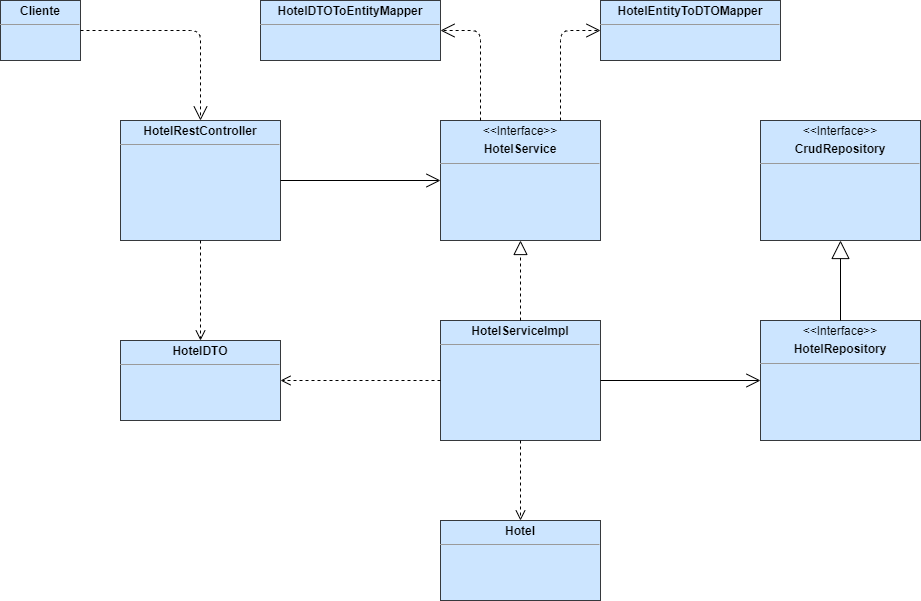

The diagram above was exported from draw.io. Its source (the exported page's mxGraphModel, read from the mxfile embedded in the PNG):
<mxGraphModel dx="1038" dy="559" grid="1" gridSize="10" guides="1" tooltips="1" connect="1" arrows="1" fold="1" page="1" pageScale="1.5" pageWidth="1169" pageHeight="826" background="none" math="0" shadow="0">
  <root>
    <mxCell id="0" style=";html=1;" />
    <mxCell id="1" style=";html=1;" parent="0" />
    <mxCell id="zdE4KGvxXBM0RefZf7r2-1" value="&lt;p style=&quot;margin:0px;margin-top:4px;text-align:center;&quot;&gt;&lt;b&gt;Cliente&lt;/b&gt;&lt;/p&gt;&lt;hr size=&quot;1&quot;&gt;&lt;div style=&quot;height:2px;&quot;&gt;&lt;/div&gt;" style="verticalAlign=top;align=left;overflow=fill;fontSize=12;fontFamily=Helvetica;html=1;fillColor=#cce5ff;strokeColor=#36393d;" parent="1" vertex="1">
      <mxGeometry x="200" y="80" width="80" height="60" as="geometry" />
    </mxCell>
    <mxCell id="zdE4KGvxXBM0RefZf7r2-2" value="&lt;p style=&quot;margin:0px;margin-top:4px;text-align:center;&quot;&gt;&lt;b&gt;HotelRestController&lt;/b&gt;&lt;/p&gt;&lt;hr size=&quot;1&quot;&gt;&lt;div style=&quot;height:2px;&quot;&gt;&lt;/div&gt;" style="verticalAlign=top;align=left;overflow=fill;fontSize=12;fontFamily=Helvetica;html=1;fillColor=#cce5ff;strokeColor=#36393d;" parent="1" vertex="1">
      <mxGeometry x="320" y="200" width="160" height="120" as="geometry" />
    </mxCell>
    <mxCell id="zdE4KGvxXBM0RefZf7r2-3" value="&lt;p style=&quot;margin:0px;margin-top:4px;text-align:center;&quot;&gt;&amp;lt;&amp;lt;Interface&amp;gt;&amp;gt;&lt;/p&gt;&lt;p style=&quot;margin:0px;margin-top:4px;text-align:center;&quot;&gt;&lt;b&gt;HotelService&lt;/b&gt;&lt;/p&gt;&lt;hr size=&quot;1&quot;&gt;&lt;div style=&quot;height:2px;&quot;&gt;&lt;/div&gt;" style="verticalAlign=top;align=left;overflow=fill;fontSize=12;fontFamily=Helvetica;html=1;fontColor=default;strokeColor=#36393d;fillColor=#cce5ff;" parent="1" vertex="1">
      <mxGeometry x="640" y="200" width="160" height="120" as="geometry" />
    </mxCell>
    <mxCell id="zdE4KGvxXBM0RefZf7r2-4" value="&lt;p style=&quot;margin:0px;margin-top:4px;text-align:center;&quot;&gt;&amp;lt;&amp;lt;Interface&amp;gt;&amp;gt;&lt;/p&gt;&lt;p style=&quot;margin:0px;margin-top:4px;text-align:center;&quot;&gt;&lt;b&gt;CrudRepository&lt;/b&gt;&lt;/p&gt;&lt;hr size=&quot;1&quot;&gt;&lt;div style=&quot;height:2px;&quot;&gt;&lt;/div&gt;" style="verticalAlign=top;align=left;overflow=fill;fontSize=12;fontFamily=Helvetica;html=1;fontColor=default;strokeColor=#36393d;fillColor=#cce5ff;" parent="1" vertex="1">
      <mxGeometry x="960" y="200" width="160" height="120" as="geometry" />
    </mxCell>
    <mxCell id="zdE4KGvxXBM0RefZf7r2-5" value="&lt;p style=&quot;margin:0px;margin-top:4px;text-align:center;&quot;&gt;&amp;lt;&amp;lt;Interface&amp;gt;&amp;gt;&lt;/p&gt;&lt;p style=&quot;margin:0px;margin-top:4px;text-align:center;&quot;&gt;&lt;b&gt;HotelRepository&lt;/b&gt;&lt;/p&gt;&lt;hr size=&quot;1&quot;&gt;&lt;div style=&quot;height:2px;&quot;&gt;&lt;/div&gt;" style="verticalAlign=top;align=left;overflow=fill;fontSize=12;fontFamily=Helvetica;html=1;fontColor=default;strokeColor=#36393d;fillColor=#cce5ff;" parent="1" vertex="1">
      <mxGeometry x="960" y="400" width="160" height="120" as="geometry" />
    </mxCell>
    <mxCell id="zdE4KGvxXBM0RefZf7r2-6" value="&lt;p style=&quot;margin:0px;margin-top:4px;text-align:center;&quot;&gt;&lt;b&gt;HotelServiceImpl&lt;/b&gt;&lt;/p&gt;&lt;hr size=&quot;1&quot;&gt;&lt;div style=&quot;height:2px;&quot;&gt;&lt;/div&gt;" style="verticalAlign=top;align=left;overflow=fill;fontSize=12;fontFamily=Helvetica;html=1;fillColor=#cce5ff;strokeColor=#36393d;" parent="1" vertex="1">
      <mxGeometry x="640" y="400" width="160" height="120" as="geometry" />
    </mxCell>
    <mxCell id="zdE4KGvxXBM0RefZf7r2-7" value="&lt;p style=&quot;margin:0px;margin-top:4px;text-align:center;&quot;&gt;&lt;b&gt;HotelDTO&lt;/b&gt;&lt;/p&gt;&lt;hr size=&quot;1&quot;&gt;&lt;div style=&quot;height:2px;&quot;&gt;&lt;/div&gt;" style="verticalAlign=top;align=left;overflow=fill;fontSize=12;fontFamily=Helvetica;html=1;fillColor=#cce5ff;strokeColor=#36393d;" parent="1" vertex="1">
      <mxGeometry x="320" y="420" width="160" height="80" as="geometry" />
    </mxCell>
    <mxCell id="zdE4KGvxXBM0RefZf7r2-8" value="&lt;p style=&quot;margin:0px;margin-top:4px;text-align:center;&quot;&gt;&lt;b&gt;Hotel&lt;/b&gt;&lt;/p&gt;&lt;hr size=&quot;1&quot;&gt;&lt;div style=&quot;height:2px;&quot;&gt;&lt;/div&gt;" style="verticalAlign=top;align=left;overflow=fill;fontSize=12;fontFamily=Helvetica;html=1;fillColor=#cce5ff;strokeColor=#36393d;" parent="1" vertex="1">
      <mxGeometry x="640" y="600" width="160" height="80" as="geometry" />
    </mxCell>
    <mxCell id="zdE4KGvxXBM0RefZf7r2-9" value="&lt;p style=&quot;margin:0px;margin-top:4px;text-align:center;&quot;&gt;&lt;b&gt;HotelDTOToEntityMapper&lt;/b&gt;&lt;/p&gt;&lt;hr size=&quot;1&quot;&gt;&lt;div style=&quot;height:2px;&quot;&gt;&lt;/div&gt;" style="verticalAlign=top;align=left;overflow=fill;fontSize=12;fontFamily=Helvetica;html=1;fillColor=#cce5ff;strokeColor=#36393d;" parent="1" vertex="1">
      <mxGeometry x="460" y="80" width="180" height="60" as="geometry" />
    </mxCell>
    <mxCell id="zdE4KGvxXBM0RefZf7r2-10" value="&lt;p style=&quot;margin:0px;margin-top:4px;text-align:center;&quot;&gt;&lt;b&gt;HotelEntityToDTOMapper&lt;/b&gt;&lt;/p&gt;&lt;hr size=&quot;1&quot;&gt;&lt;div style=&quot;height:2px;&quot;&gt;&lt;/div&gt;" style="verticalAlign=top;align=left;overflow=fill;fontSize=12;fontFamily=Helvetica;html=1;fillColor=#cce5ff;strokeColor=#36393d;" parent="1" vertex="1">
      <mxGeometry x="800" y="80" width="180" height="60" as="geometry" />
    </mxCell>
    <mxCell id="zdE4KGvxXBM0RefZf7r2-11" value="" style="endArrow=open;endFill=1;endSize=12;html=1;rounded=0;fontFamily=Helvetica;fontSize=12;fontColor=default;exitX=1;exitY=0.5;exitDx=0;exitDy=0;" parent="1" source="zdE4KGvxXBM0RefZf7r2-2" target="zdE4KGvxXBM0RefZf7r2-3" edge="1">
      <mxGeometry width="160" relative="1" as="geometry">
        <mxPoint x="570" y="240" as="sourcePoint" />
        <mxPoint x="730" y="240" as="targetPoint" />
      </mxGeometry>
    </mxCell>
    <mxCell id="zdE4KGvxXBM0RefZf7r2-12" value="" style="endArrow=open;endFill=1;endSize=12;html=1;rounded=0;fontFamily=Helvetica;fontSize=12;fontColor=default;exitX=1;exitY=0.5;exitDx=0;exitDy=0;entryX=0;entryY=0.5;entryDx=0;entryDy=0;" parent="1" source="zdE4KGvxXBM0RefZf7r2-6" target="zdE4KGvxXBM0RefZf7r2-5" edge="1">
      <mxGeometry width="160" relative="1" as="geometry">
        <mxPoint x="490" y="270" as="sourcePoint" />
        <mxPoint x="650" y="270" as="targetPoint" />
      </mxGeometry>
    </mxCell>
    <mxCell id="zdE4KGvxXBM0RefZf7r2-13" value="" style="endArrow=block;endSize=16;endFill=0;html=1;rounded=0;fontFamily=Helvetica;fontSize=12;fontColor=default;exitX=0.5;exitY=0;exitDx=0;exitDy=0;entryX=0.5;entryY=1;entryDx=0;entryDy=0;" parent="1" source="zdE4KGvxXBM0RefZf7r2-5" target="zdE4KGvxXBM0RefZf7r2-4" edge="1">
      <mxGeometry width="160" relative="1" as="geometry">
        <mxPoint x="570" y="440" as="sourcePoint" />
        <mxPoint x="730" y="440" as="targetPoint" />
      </mxGeometry>
    </mxCell>
    <mxCell id="zdE4KGvxXBM0RefZf7r2-14" value="" style="endArrow=open;endSize=12;dashed=1;html=1;rounded=1;fontFamily=Helvetica;fontSize=12;fontColor=default;exitX=1;exitY=0.5;exitDx=0;exitDy=0;" parent="1" source="zdE4KGvxXBM0RefZf7r2-1" edge="1">
      <mxGeometry x="-0.3333" y="10" width="160" relative="1" as="geometry">
        <mxPoint x="570" y="440" as="sourcePoint" />
        <mxPoint x="400" y="200" as="targetPoint" />
        <Array as="points">
          <mxPoint x="400" y="110" />
        </Array>
        <mxPoint as="offset" />
      </mxGeometry>
    </mxCell>
    <mxCell id="zdE4KGvxXBM0RefZf7r2-15" value="" style="endArrow=open;endSize=12;dashed=1;html=1;rounded=1;fontFamily=Helvetica;fontSize=12;fontColor=default;exitX=0.25;exitY=0;exitDx=0;exitDy=0;entryX=1;entryY=0.5;entryDx=0;entryDy=0;" parent="1" source="zdE4KGvxXBM0RefZf7r2-3" target="zdE4KGvxXBM0RefZf7r2-9" edge="1">
      <mxGeometry x="-0.3333" y="10" width="160" relative="1" as="geometry">
        <mxPoint x="290" y="120" as="sourcePoint" />
        <mxPoint x="410" y="210" as="targetPoint" />
        <Array as="points">
          <mxPoint x="680" y="110" />
        </Array>
        <mxPoint as="offset" />
      </mxGeometry>
    </mxCell>
    <mxCell id="zdE4KGvxXBM0RefZf7r2-16" value="" style="endArrow=open;endSize=12;dashed=1;html=1;rounded=1;fontFamily=Helvetica;fontSize=12;fontColor=default;exitX=0.75;exitY=0;exitDx=0;exitDy=0;entryX=0;entryY=0.5;entryDx=0;entryDy=0;" parent="1" source="zdE4KGvxXBM0RefZf7r2-3" target="zdE4KGvxXBM0RefZf7r2-10" edge="1">
      <mxGeometry x="-0.3333" y="10" width="160" relative="1" as="geometry">
        <mxPoint x="690" y="210" as="sourcePoint" />
        <mxPoint x="650" y="120" as="targetPoint" />
        <Array as="points">
          <mxPoint x="760" y="110" />
        </Array>
        <mxPoint as="offset" />
      </mxGeometry>
    </mxCell>
    <mxCell id="zdE4KGvxXBM0RefZf7r2-17" value="" style="html=1;verticalAlign=bottom;endArrow=open;dashed=1;endSize=8;rounded=1;fontFamily=Helvetica;fontSize=12;fontColor=default;exitX=0.5;exitY=1;exitDx=0;exitDy=0;entryX=0.5;entryY=0;entryDx=0;entryDy=0;" parent="1" source="zdE4KGvxXBM0RefZf7r2-2" target="zdE4KGvxXBM0RefZf7r2-7" edge="1">
      <mxGeometry relative="1" as="geometry">
        <mxPoint x="690" y="340" as="sourcePoint" />
        <mxPoint x="610" y="340" as="targetPoint" />
      </mxGeometry>
    </mxCell>
    <mxCell id="zdE4KGvxXBM0RefZf7r2-18" value="" style="html=1;verticalAlign=bottom;endArrow=open;dashed=1;endSize=8;rounded=1;fontFamily=Helvetica;fontSize=12;fontColor=default;exitX=0;exitY=0.5;exitDx=0;exitDy=0;entryX=1;entryY=0.5;entryDx=0;entryDy=0;" parent="1" source="zdE4KGvxXBM0RefZf7r2-6" target="zdE4KGvxXBM0RefZf7r2-7" edge="1">
      <mxGeometry relative="1" as="geometry">
        <mxPoint x="410" y="330" as="sourcePoint" />
        <mxPoint x="410" y="410" as="targetPoint" />
      </mxGeometry>
    </mxCell>
    <mxCell id="zdE4KGvxXBM0RefZf7r2-19" value="" style="html=1;verticalAlign=bottom;endArrow=open;dashed=1;endSize=8;rounded=1;fontFamily=Helvetica;fontSize=12;fontColor=default;exitX=0.5;exitY=1;exitDx=0;exitDy=0;entryX=0.5;entryY=0;entryDx=0;entryDy=0;" parent="1" source="zdE4KGvxXBM0RefZf7r2-6" target="zdE4KGvxXBM0RefZf7r2-8" edge="1">
      <mxGeometry relative="1" as="geometry">
        <mxPoint x="650" y="470" as="sourcePoint" />
        <mxPoint x="490" y="470" as="targetPoint" />
      </mxGeometry>
    </mxCell>
    <mxCell id="zdE4KGvxXBM0RefZf7r2-21" value="" style="endArrow=block;dashed=1;endFill=0;endSize=12;html=1;rounded=1;fontFamily=Helvetica;fontSize=12;fontColor=default;entryX=0.5;entryY=1;entryDx=0;entryDy=0;exitX=0.5;exitY=0;exitDx=0;exitDy=0;" parent="1" source="zdE4KGvxXBM0RefZf7r2-6" target="zdE4KGvxXBM0RefZf7r2-3" edge="1">
      <mxGeometry width="160" relative="1" as="geometry">
        <mxPoint x="570" y="340" as="sourcePoint" />
        <mxPoint x="730" y="340" as="targetPoint" />
      </mxGeometry>
    </mxCell>
  </root>
</mxGraphModel>